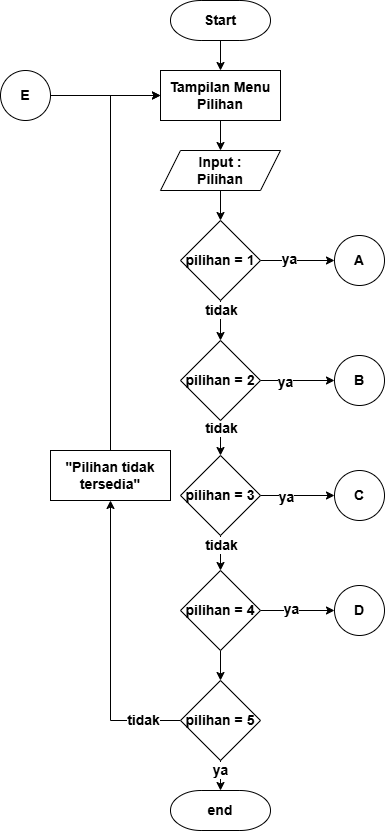

The diagram above was exported from draw.io. Its source (the exported page's mxGraphModel, read from the mxfile embedded in the PNG):
<mxGraphModel dx="1216" dy="1087" grid="1" gridSize="10" guides="1" tooltips="1" connect="1" arrows="1" fold="1" page="1" pageScale="1" pageWidth="827" pageHeight="1169" math="0" shadow="0">
  <root>
    <mxCell id="0" />
    <mxCell id="1" parent="0" />
    <mxCell id="JJF6VaB29c-oxujWBum1-21" style="edgeStyle=orthogonalEdgeStyle;rounded=0;orthogonalLoop=1;jettySize=auto;html=1;exitX=0.5;exitY=1;exitDx=0;exitDy=0;exitPerimeter=0;entryX=0.5;entryY=0;entryDx=0;entryDy=0;fontSize=14;fontStyle=1" edge="1" parent="1" source="JJF6VaB29c-oxujWBum1-1" target="JJF6VaB29c-oxujWBum1-20">
      <mxGeometry relative="1" as="geometry" />
    </mxCell>
    <mxCell id="JJF6VaB29c-oxujWBum1-1" value="Start" style="strokeWidth=1;html=1;shape=mxgraph.flowchart.terminator;whiteSpace=wrap;fontStyle=1;fontSize=14;" vertex="1" parent="1">
      <mxGeometry x="210" y="50" width="100" height="40" as="geometry" />
    </mxCell>
    <mxCell id="JJF6VaB29c-oxujWBum1-6" style="edgeStyle=orthogonalEdgeStyle;rounded=0;orthogonalLoop=1;jettySize=auto;html=1;exitX=0.5;exitY=1;exitDx=0;exitDy=0;entryX=0.5;entryY=0;entryDx=0;entryDy=0;fontSize=14;fontStyle=1" edge="1" parent="1" source="JJF6VaB29c-oxujWBum1-3" target="JJF6VaB29c-oxujWBum1-5">
      <mxGeometry relative="1" as="geometry" />
    </mxCell>
    <mxCell id="JJF6VaB29c-oxujWBum1-3" value="Input :&lt;div&gt;Pilihan&lt;/div&gt;" style="shape=parallelogram;perimeter=parallelogramPerimeter;whiteSpace=wrap;html=1;fixedSize=1;fontSize=14;fontStyle=1" vertex="1" parent="1">
      <mxGeometry x="200" y="200" width="120" height="40" as="geometry" />
    </mxCell>
    <mxCell id="JJF6VaB29c-oxujWBum1-8" style="edgeStyle=orthogonalEdgeStyle;rounded=0;orthogonalLoop=1;jettySize=auto;html=1;exitX=0.5;exitY=1;exitDx=0;exitDy=0;entryX=0.5;entryY=0;entryDx=0;entryDy=0;fontSize=14;fontStyle=1" edge="1" parent="1" source="JJF6VaB29c-oxujWBum1-5" target="JJF6VaB29c-oxujWBum1-7">
      <mxGeometry relative="1" as="geometry" />
    </mxCell>
    <mxCell id="JJF6VaB29c-oxujWBum1-13" value="tidak" style="edgeLabel;html=1;align=center;verticalAlign=middle;resizable=0;points=[];fontSize=14;fontStyle=1" vertex="1" connectable="0" parent="JJF6VaB29c-oxujWBum1-8">
      <mxGeometry x="-0.5605" relative="1" as="geometry">
        <mxPoint as="offset" />
      </mxGeometry>
    </mxCell>
    <mxCell id="JJF6VaB29c-oxujWBum1-30" style="edgeStyle=orthogonalEdgeStyle;rounded=0;orthogonalLoop=1;jettySize=auto;html=1;exitX=1;exitY=0.5;exitDx=0;exitDy=0;entryX=0;entryY=0.5;entryDx=0;entryDy=0;fontSize=14;fontStyle=1" edge="1" parent="1" source="JJF6VaB29c-oxujWBum1-5" target="JJF6VaB29c-oxujWBum1-31">
      <mxGeometry relative="1" as="geometry">
        <mxPoint x="370" y="310" as="targetPoint" />
      </mxGeometry>
    </mxCell>
    <mxCell id="XKGmNr8l5dJzoamfRivf-1" value="ya" style="edgeLabel;html=1;align=center;verticalAlign=middle;resizable=0;points=[];fontSize=14;fontStyle=1" vertex="1" connectable="0" parent="JJF6VaB29c-oxujWBum1-30">
      <mxGeometry x="-0.2559" y="2" relative="1" as="geometry">
        <mxPoint as="offset" />
      </mxGeometry>
    </mxCell>
    <mxCell id="JJF6VaB29c-oxujWBum1-5" value="pilihan = 1" style="rhombus;whiteSpace=wrap;html=1;fontSize=14;fontStyle=1" vertex="1" parent="1">
      <mxGeometry x="220" y="270" width="80" height="80" as="geometry" />
    </mxCell>
    <mxCell id="JJF6VaB29c-oxujWBum1-11" style="edgeStyle=orthogonalEdgeStyle;rounded=0;orthogonalLoop=1;jettySize=auto;html=1;exitX=0.5;exitY=1;exitDx=0;exitDy=0;entryX=0.5;entryY=0;entryDx=0;entryDy=0;fontSize=14;fontStyle=1" edge="1" parent="1" source="JJF6VaB29c-oxujWBum1-7" target="JJF6VaB29c-oxujWBum1-9">
      <mxGeometry relative="1" as="geometry" />
    </mxCell>
    <mxCell id="JJF6VaB29c-oxujWBum1-14" value="tidak" style="edgeLabel;html=1;align=center;verticalAlign=middle;resizable=0;points=[];fontSize=14;fontStyle=1" vertex="1" connectable="0" parent="JJF6VaB29c-oxujWBum1-11">
      <mxGeometry x="-0.6271" relative="1" as="geometry">
        <mxPoint as="offset" />
      </mxGeometry>
    </mxCell>
    <mxCell id="JJF6VaB29c-oxujWBum1-33" style="edgeStyle=orthogonalEdgeStyle;rounded=0;orthogonalLoop=1;jettySize=auto;html=1;exitX=1;exitY=0.5;exitDx=0;exitDy=0;entryX=0;entryY=0.5;entryDx=0;entryDy=0;fontSize=14;fontStyle=1" edge="1" parent="1" source="JJF6VaB29c-oxujWBum1-7" target="JJF6VaB29c-oxujWBum1-32">
      <mxGeometry relative="1" as="geometry" />
    </mxCell>
    <mxCell id="XKGmNr8l5dJzoamfRivf-2" value="ya" style="edgeLabel;html=1;align=center;verticalAlign=middle;resizable=0;points=[];fontSize=14;fontStyle=1" vertex="1" connectable="0" parent="JJF6VaB29c-oxujWBum1-33">
      <mxGeometry x="-0.364" y="-1" relative="1" as="geometry">
        <mxPoint as="offset" />
      </mxGeometry>
    </mxCell>
    <mxCell id="JJF6VaB29c-oxujWBum1-7" value="pilihan = 2" style="rhombus;whiteSpace=wrap;html=1;fontSize=14;fontStyle=1" vertex="1" parent="1">
      <mxGeometry x="220" y="390" width="80" height="80" as="geometry" />
    </mxCell>
    <mxCell id="JJF6VaB29c-oxujWBum1-12" style="edgeStyle=orthogonalEdgeStyle;rounded=0;orthogonalLoop=1;jettySize=auto;html=1;exitX=0.5;exitY=1;exitDx=0;exitDy=0;entryX=0.5;entryY=0;entryDx=0;entryDy=0;fontSize=14;fontStyle=1" edge="1" parent="1" source="JJF6VaB29c-oxujWBum1-9" target="JJF6VaB29c-oxujWBum1-10">
      <mxGeometry relative="1" as="geometry" />
    </mxCell>
    <mxCell id="JJF6VaB29c-oxujWBum1-16" value="tidak" style="edgeLabel;html=1;align=center;verticalAlign=middle;resizable=0;points=[];fontSize=14;fontStyle=1" vertex="1" connectable="0" parent="JJF6VaB29c-oxujWBum1-12">
      <mxGeometry x="-0.4938" relative="1" as="geometry">
        <mxPoint as="offset" />
      </mxGeometry>
    </mxCell>
    <mxCell id="JJF6VaB29c-oxujWBum1-35" style="edgeStyle=orthogonalEdgeStyle;rounded=0;orthogonalLoop=1;jettySize=auto;html=1;exitX=1;exitY=0.5;exitDx=0;exitDy=0;entryX=0;entryY=0.5;entryDx=0;entryDy=0;fontSize=14;fontStyle=1" edge="1" parent="1" source="JJF6VaB29c-oxujWBum1-9" target="JJF6VaB29c-oxujWBum1-34">
      <mxGeometry relative="1" as="geometry" />
    </mxCell>
    <mxCell id="XKGmNr8l5dJzoamfRivf-3" value="ya" style="edgeLabel;html=1;align=center;verticalAlign=middle;resizable=0;points=[];fontSize=14;fontStyle=1" vertex="1" connectable="0" parent="JJF6VaB29c-oxujWBum1-35">
      <mxGeometry x="-0.337" y="-1" relative="1" as="geometry">
        <mxPoint as="offset" />
      </mxGeometry>
    </mxCell>
    <mxCell id="JJF6VaB29c-oxujWBum1-9" value="pilihan = 3" style="rhombus;whiteSpace=wrap;html=1;fontSize=14;fontStyle=1" vertex="1" parent="1">
      <mxGeometry x="220" y="505" width="80" height="80" as="geometry" />
    </mxCell>
    <mxCell id="JJF6VaB29c-oxujWBum1-23" style="edgeStyle=orthogonalEdgeStyle;rounded=0;orthogonalLoop=1;jettySize=auto;html=1;exitX=0.5;exitY=1;exitDx=0;exitDy=0;entryX=0.5;entryY=0;entryDx=0;entryDy=0;fontSize=14;fontStyle=1" edge="1" parent="1" source="JJF6VaB29c-oxujWBum1-10" target="JJF6VaB29c-oxujWBum1-18">
      <mxGeometry relative="1" as="geometry" />
    </mxCell>
    <mxCell id="JJF6VaB29c-oxujWBum1-37" value="" style="edgeStyle=orthogonalEdgeStyle;rounded=0;orthogonalLoop=1;jettySize=auto;html=1;fontSize=14;fontStyle=1" edge="1" parent="1" source="JJF6VaB29c-oxujWBum1-10" target="JJF6VaB29c-oxujWBum1-36">
      <mxGeometry relative="1" as="geometry" />
    </mxCell>
    <mxCell id="XKGmNr8l5dJzoamfRivf-4" value="ya" style="edgeLabel;html=1;align=center;verticalAlign=middle;resizable=0;points=[];fontSize=14;fontStyle=1" vertex="1" connectable="0" parent="JJF6VaB29c-oxujWBum1-37">
      <mxGeometry x="-0.2018" y="2" relative="1" as="geometry">
        <mxPoint as="offset" />
      </mxGeometry>
    </mxCell>
    <mxCell id="JJF6VaB29c-oxujWBum1-10" value="pilihan = 4" style="rhombus;whiteSpace=wrap;html=1;fontSize=14;fontStyle=1" vertex="1" parent="1">
      <mxGeometry x="220" y="620" width="80" height="80" as="geometry" />
    </mxCell>
    <mxCell id="JJF6VaB29c-oxujWBum1-27" style="edgeStyle=orthogonalEdgeStyle;rounded=0;orthogonalLoop=1;jettySize=auto;html=1;exitX=0;exitY=0.5;exitDx=0;exitDy=0;entryX=0.5;entryY=1;entryDx=0;entryDy=0;fontSize=14;fontStyle=1" edge="1" parent="1" source="JJF6VaB29c-oxujWBum1-18" target="JJF6VaB29c-oxujWBum1-28">
      <mxGeometry relative="1" as="geometry">
        <mxPoint x="80" y="540" as="targetPoint" />
      </mxGeometry>
    </mxCell>
    <mxCell id="XKGmNr8l5dJzoamfRivf-6" value="tidak" style="edgeLabel;html=1;align=center;verticalAlign=middle;resizable=0;points=[];fontSize=14;fontStyle=1" vertex="1" connectable="0" parent="JJF6VaB29c-oxujWBum1-27">
      <mxGeometry x="-0.7347" y="-1" relative="1" as="geometry">
        <mxPoint as="offset" />
      </mxGeometry>
    </mxCell>
    <mxCell id="JJF6VaB29c-oxujWBum1-18" value="pilihan = 5" style="rhombus;whiteSpace=wrap;html=1;fontSize=14;fontStyle=1" vertex="1" parent="1">
      <mxGeometry x="220" y="730" width="80" height="80" as="geometry" />
    </mxCell>
    <mxCell id="JJF6VaB29c-oxujWBum1-22" style="edgeStyle=orthogonalEdgeStyle;rounded=0;orthogonalLoop=1;jettySize=auto;html=1;exitX=0.5;exitY=1;exitDx=0;exitDy=0;entryX=0.5;entryY=0;entryDx=0;entryDy=0;fontSize=14;fontStyle=1" edge="1" parent="1" source="JJF6VaB29c-oxujWBum1-20" target="JJF6VaB29c-oxujWBum1-3">
      <mxGeometry relative="1" as="geometry" />
    </mxCell>
    <mxCell id="JJF6VaB29c-oxujWBum1-20" value="Tampilan Menu Pilihan" style="rounded=0;whiteSpace=wrap;html=1;fontSize=14;fontStyle=1" vertex="1" parent="1">
      <mxGeometry x="200" y="120" width="120" height="50" as="geometry" />
    </mxCell>
    <mxCell id="JJF6VaB29c-oxujWBum1-25" value="end" style="strokeWidth=1;html=1;shape=mxgraph.flowchart.terminator;whiteSpace=wrap;fontStyle=1;fontSize=14;" vertex="1" parent="1">
      <mxGeometry x="210" y="840" width="100" height="40" as="geometry" />
    </mxCell>
    <mxCell id="JJF6VaB29c-oxujWBum1-26" style="edgeStyle=orthogonalEdgeStyle;rounded=0;orthogonalLoop=1;jettySize=auto;html=1;exitX=0.5;exitY=1;exitDx=0;exitDy=0;entryX=0.5;entryY=0;entryDx=0;entryDy=0;entryPerimeter=0;fontSize=14;fontStyle=1" edge="1" parent="1" source="JJF6VaB29c-oxujWBum1-18" target="JJF6VaB29c-oxujWBum1-25">
      <mxGeometry relative="1" as="geometry" />
    </mxCell>
    <mxCell id="XKGmNr8l5dJzoamfRivf-5" value="ya" style="edgeLabel;html=1;align=center;verticalAlign=middle;resizable=0;points=[];fontSize=14;fontStyle=1" vertex="1" connectable="0" parent="JJF6VaB29c-oxujWBum1-26">
      <mxGeometry x="-0.4058" y="-1" relative="1" as="geometry">
        <mxPoint as="offset" />
      </mxGeometry>
    </mxCell>
    <mxCell id="JJF6VaB29c-oxujWBum1-29" style="edgeStyle=orthogonalEdgeStyle;rounded=0;orthogonalLoop=1;jettySize=auto;html=1;exitX=0.5;exitY=0;exitDx=0;exitDy=0;entryX=0;entryY=0.5;entryDx=0;entryDy=0;fontSize=14;fontStyle=1" edge="1" parent="1" source="JJF6VaB29c-oxujWBum1-28" target="JJF6VaB29c-oxujWBum1-20">
      <mxGeometry relative="1" as="geometry" />
    </mxCell>
    <mxCell id="JJF6VaB29c-oxujWBum1-28" value="&quot;Pilihan tidak tersedia&quot;" style="rounded=0;whiteSpace=wrap;html=1;fontSize=14;fontStyle=1" vertex="1" parent="1">
      <mxGeometry x="90" y="500" width="120" height="50" as="geometry" />
    </mxCell>
    <mxCell id="JJF6VaB29c-oxujWBum1-31" value="A" style="ellipse;whiteSpace=wrap;html=1;aspect=fixed;fontSize=14;fontStyle=1" vertex="1" parent="1">
      <mxGeometry x="374" y="285" width="50" height="50" as="geometry" />
    </mxCell>
    <mxCell id="JJF6VaB29c-oxujWBum1-32" value="B" style="ellipse;whiteSpace=wrap;html=1;aspect=fixed;fontSize=14;fontStyle=1" vertex="1" parent="1">
      <mxGeometry x="374" y="405" width="50" height="50" as="geometry" />
    </mxCell>
    <mxCell id="JJF6VaB29c-oxujWBum1-34" value="C" style="ellipse;whiteSpace=wrap;html=1;aspect=fixed;fontSize=14;fontStyle=1" vertex="1" parent="1">
      <mxGeometry x="374" y="520" width="50" height="50" as="geometry" />
    </mxCell>
    <mxCell id="JJF6VaB29c-oxujWBum1-36" value="D" style="ellipse;whiteSpace=wrap;html=1;aspect=fixed;fontSize=14;fontStyle=1" vertex="1" parent="1">
      <mxGeometry x="374" y="635" width="50" height="50" as="geometry" />
    </mxCell>
    <mxCell id="Eg3f40SgTQACdZ__cyq3-2" style="edgeStyle=orthogonalEdgeStyle;rounded=0;orthogonalLoop=1;jettySize=auto;html=1;exitX=1;exitY=0.5;exitDx=0;exitDy=0;entryX=0;entryY=0.5;entryDx=0;entryDy=0;fontSize=14;fontStyle=1" edge="1" parent="1" source="Eg3f40SgTQACdZ__cyq3-1" target="JJF6VaB29c-oxujWBum1-20">
      <mxGeometry relative="1" as="geometry" />
    </mxCell>
    <mxCell id="Eg3f40SgTQACdZ__cyq3-1" value="E" style="ellipse;whiteSpace=wrap;html=1;aspect=fixed;fontStyle=1;fontSize=14;" vertex="1" parent="1">
      <mxGeometry x="40" y="120" width="50" height="50" as="geometry" />
    </mxCell>
  </root>
</mxGraphModel>